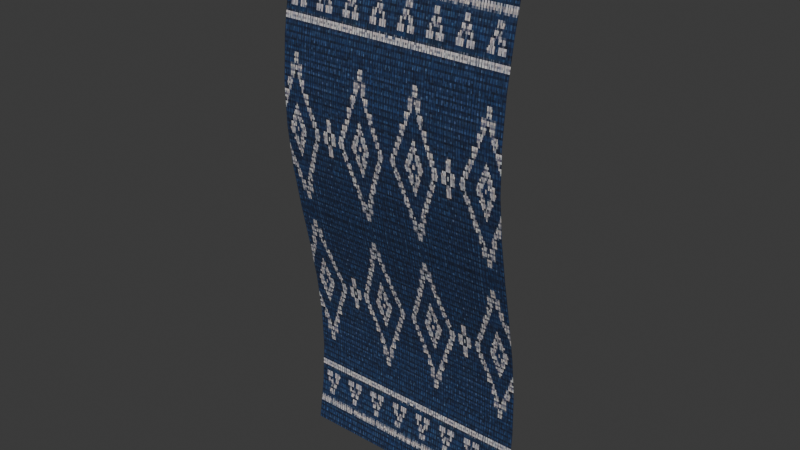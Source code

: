 # Source: cloth_banner.blend  (saved by Blender 5.2.45; exported with 4.5.12 LTS)
import bpy
from mathutils import Matrix  # noqa: F401  (used for matrix-valued properties, if any)

bpy.ops.wm.read_factory_settings(use_empty=True)
scene = bpy.context.scene
scene.name = 'Scene'

# ---- collections
col_collection = bpy.data.collections.new('Collection'); scene.collection.children.link(col_collection)

# ---- images (referenced by path relative to the original .blend; pixels are not part of the script)
import os
ASSET_DIR = os.environ.get("B2B_ASSET_DIR", "")  # directory of the original .blend (textures are referenced by path, not embedded)
HERE = os.path.dirname(os.path.abspath(__file__))  # packed textures are extracted next to this script under _unpacked/

def load_image(name, relpath, width, height, colorspace="sRGB"):
    """Load a texture the original file referenced (path relative to the .blend, or extracted next to this script)."""
    p = next((c for c in (os.path.join(HERE, relpath), os.path.join(ASSET_DIR, relpath)) if relpath and os.path.exists(c)), "")
    if p:
        img = bpy.data.images.load(p, check_existing=True)
        img.name = name
    else:  # same state as the original file: an image datablock whose file is absent (Cycles renders it pink)
        img = bpy.data.images.new(name, width, height)
        img.source = "FILE"
        img.filepath = "//" + (relpath or name)
    img.colorspace_settings.name = colorspace
    return img
img_wood_png = load_image('wood.png', '_unpacked/wood.3832b92d.png', 256, 256, 'sRGB')
img_wood_normal_png = load_image('wood_normal.png', '_unpacked/wood_normal.b0d57f75.png', 256, 256, 'Non-Color')
img_indigo_png = load_image('indigo.png', '_unpacked/indigo.80d31563.png', 256, 256, 'sRGB')
img_indigo_normal_png = load_image('indigo_normal.png', '_unpacked/indigo_normal.b62fd9b7.png', 256, 256, 'Non-Color')

# ---- materials (node trees are filled in below, after node groups)
mat_canal_wood = bpy.data.materials.new('canal_wood')
mat_canal_wood.diffuse_color = (0.25, 0.12, 0.06, 1.0)
mat_canal_indigo = bpy.data.materials.new('canal_indigo')
mat_canal_indigo.diffuse_color = (0.1, 0.18, 0.33, 1.0)

# ---- material node trees
mat_canal_wood.use_nodes = True; mat_canal_wood.node_tree.nodes.clear()
_N = mat_canal_wood.node_tree.nodes; _L = mat_canal_wood.node_tree.links
n0 = _N.new('ShaderNodeBsdfPrincipled'); n0.name = 'Principled BSDF'; n0.location = (-200, 100)
n0.inputs[2].default_value = 0.85
n0.inputs[10].default_value = 0.005
n1 = _N.new('ShaderNodeOutputMaterial'); n1.name = 'Material Output'; n1.location = (200, 100)
n2 = _N.new('ShaderNodeTexImage'); n2.name = 'Image Texture'; n2.location = (0, 0)
n2.image = img_wood_png
n2.interpolation = 'Closest'
n3 = _N.new('ShaderNodeTexImage'); n3.name = 'Image Texture.001'; n3.location = (0, 0)
n3.image = img_wood_normal_png
n3.interpolation = 'Closest'
n4 = _N.new('ShaderNodeNormalMap'); n4.name = 'Normal Map'; n4.location = (0, 0)
n4.width = 160
n4.inputs[0].default_value = 0.8
_L.new(n0.outputs[0], n1.inputs[0])
_L.new(n2.outputs[0], n0.inputs[0])
_L.new(n3.outputs[0], n4.inputs[1])
_L.new(n4.outputs[0], n0.inputs[5])
n1.is_active_output = True
mat_canal_indigo.use_nodes = True; mat_canal_indigo.node_tree.nodes.clear()
_N = mat_canal_indigo.node_tree.nodes; _L = mat_canal_indigo.node_tree.links
n0 = _N.new('ShaderNodeBsdfPrincipled'); n0.name = 'Principled BSDF'; n0.location = (-200, 100)
n0.inputs[2].default_value = 0.85
n0.inputs[10].default_value = 0.005
n1 = _N.new('ShaderNodeOutputMaterial'); n1.name = 'Material Output'; n1.location = (200, 100)
n2 = _N.new('ShaderNodeTexImage'); n2.name = 'Image Texture'; n2.location = (0, 0)
n2.image = img_indigo_png
n2.interpolation = 'Closest'
n3 = _N.new('ShaderNodeTexImage'); n3.name = 'Image Texture.001'; n3.location = (0, 0)
n3.image = img_indigo_normal_png
n3.interpolation = 'Closest'
n4 = _N.new('ShaderNodeNormalMap'); n4.name = 'Normal Map'; n4.location = (0, 0)
n4.width = 160
n4.inputs[0].default_value = 0.8
_L.new(n0.outputs[0], n1.inputs[0])
_L.new(n2.outputs[0], n0.inputs[0])
_L.new(n3.outputs[0], n4.inputs[1])
_L.new(n4.outputs[0], n0.inputs[5])
n1.is_active_output = True

# ---- world
world_world = bpy.data.worlds.new('World'); scene.world = world_world
world_world.use_nodes = True; world_world.node_tree.nodes.clear()
_N = world_world.node_tree.nodes; _L = world_world.node_tree.links
n0 = _N.new('ShaderNodeOutputWorld'); n0.name = 'World Output'; n0.location = (200, 100)
n1 = _N.new('ShaderNodeBackground'); n1.name = 'Background'; n1.location = (-200, 100)
n1.inputs[0].default_value = (0.05088, 0.05088, 0.05088, 1.0)
_L.new(n1.outputs[0], n0.inputs[0])
n0.is_active_output = True
world_world.color = (0.05088, 0.05088, 0.05088)
world_world.sun_shadow_jitter_overblur = 0.0

# ---- meshes
me_cylinder = bpy.data.meshes.new('Cylinder')
me_cylinder.from_pydata([(0.0, 0.045, -0.43), (0.0, 0.045, 0.43), (0.03182, 0.03182, -0.43), (0.03182, 0.03182, 0.43), (0.045, 0.0, -0.43), (0.045, 0.0, 0.43), (0.03182, -0.03182, -0.43), (0.03182, -0.03182, 0.43), (0.0, -0.045, -0.43), (0.0, -0.045, 0.43), (-0.03182, -0.03182, -0.43), (-0.03182, -0.03182, 0.43), (-0.045, 0.0, -0.43), (-0.045, 0.0, 0.43), (-0.03182, 0.03182, -0.43), (-0.03182, 0.03182, 0.43)], [], [(1, 2, 0), (3, 4, 2), (5, 6, 4), (7, 8, 6), (9, 10, 8), (11, 12, 10), (7, 5, 13), (13, 14, 12), (15, 0, 14), (6, 10, 14), (1, 3, 2), (3, 5, 4), (5, 7, 6), (7, 9, 8), (9, 11, 10), (11, 13, 12), (5, 3, 1), (1, 15, 5), (15, 13, 5), (13, 11, 9), (9, 7, 13), (13, 15, 14), (15, 1, 0), (14, 0, 2), (2, 4, 6), (6, 8, 10), (10, 12, 14), (14, 2, 6)])
_uv = me_cylinder.uv_layers.new(name='UVMap')
_uv.uv.foreach_set('vector', [0.0, 0.43, 0.03182, -0.43, 0.0, -0.43, 0.03182, 0.43, 0.0, -0.43, 0.03182, -0.43, 0.0, 0.43, -0.03182, -0.43, 0.0, -0.43, 0.03182, 0.43, 0.0, -0.43, 0.03182, -0.43, 0.0, 0.43, -0.03182, -0.43, 0.0, -0.43, -0.03182, 0.43, 0.0, -0.43, -0.03182, -0.43, 0.03182, -0.03182, 0.045, 0.0, -0.045, 0.0, 0.0, 0.43, 0.03182, -0.43, 0.0, -0.43, -0.03182, 0.43, 0.0, -0.43, -0.03182, -0.43, 0.03182, -0.03182, -0.03182, -0.03182, -0.03182, 0.03182, 0.0, 0.43, 0.03182, 0.43, 0.03182, -0.43, 0.03182, 0.43, 0.0, 0.43, 0.0, -0.43, 0.0, 0.43, -0.03182, 0.43, -0.03182, -0.43, 0.03182, 0.43, 0.0, 0.43, 0.0, -0.43, 0.0, 0.43, -0.03182, 0.43, -0.03182, -0.43, -0.03182, 0.43, 0.0, 0.43, 0.0, -0.43, 0.045, 0.0, 0.03182, 0.03182, 0.0, 0.045, 0.0, 0.045, -0.03182, 0.03182, 0.045, 0.0, -0.03182, 0.03182, -0.045, 0.0, 0.045, 0.0, -0.045, 0.0, -0.03182, -0.03182, 0.0, -0.045, 0.0, -0.045, 0.03182, -0.03182, -0.045, 0.0, 0.0, 0.43, 0.03182, 0.43, 0.03182, -0.43, -0.03182, 0.43, 0.0, 0.43, 0.0, -0.43, -0.03182, 0.03182, 0.0, 0.045, 0.03182, 0.03182, 0.03182, 0.03182, 0.045, 0.0, 0.03182, -0.03182, 0.03182, -0.03182, 0.0, -0.045, -0.03182, -0.03182, -0.03182, -0.03182, -0.045, 0.0, -0.03182, 0.03182, -0.03182, 0.03182, 0.03182, 0.03182, 0.03182, -0.03182])
me_cylinder.materials.append(mat_canal_wood)
me_cylinder.update()
me_embroidered_banner = bpy.data.meshes.new('embroidered_banner')
me_embroidered_banner.from_pydata([(-0.37, 0.0, 0.0), (0.37, 0.0, 0.0), (-0.37, -0.02771, -0.1333), (0.37, -0.02771, -0.1333), (-0.37, -0.04915, -0.2667), (0.37, -0.04915, -0.2667), (-0.37, -0.05949, -0.4), (0.37, -0.05949, -0.4), (-0.37, -0.05638, -0.5333), (0.37, -0.05638, -0.5333), (-0.37, -0.04053, -0.6667), (0.37, -0.04053, -0.6667), (-0.37, -0.01552, -0.8), (0.37, -0.01552, -0.8), (-0.37, 0.013, -0.9333), (0.37, 0.013, -0.9333), (-0.37, 0.03858, -1.067), (0.37, 0.03858, -1.067), (-0.37, 0.05544, -1.2), (0.37, 0.05544, -1.2), (-0.37, 0.05977, -1.333), (0.37, 0.05977, -1.333), (-0.37, 0.05059, -1.467), (0.37, 0.05059, -1.467), (-0.37, 0.02998, -1.6), (0.37, 0.02998, -1.6)], [], [(1, 2, 0), (3, 4, 2), (5, 6, 4), (7, 8, 6), (9, 10, 8), (11, 12, 10), (13, 14, 12), (15, 16, 14), (17, 18, 16), (19, 20, 18), (21, 22, 20), (23, 24, 22), (1, 3, 2), (3, 5, 4), (5, 7, 6), (7, 9, 8), (9, 11, 10), (11, 13, 12), (13, 15, 14), (15, 17, 16), (17, 19, 18), (19, 21, 20), (21, 23, 22), (23, 25, 24)])
_uv = me_embroidered_banner.uv_layers.new(name='UVMap')
_uv.uv.foreach_set('vector', [1.0, 1.0, -6.444e-09, 0.9167, -6.444e-09, 1.0, 1.0, 0.9167, -6.444e-09, 0.8333, -6.444e-09, 0.9167, 1.0, 0.8333, -6.444e-09, 0.75, -6.444e-09, 0.8333, 1.0, 0.75, -6.444e-09, 0.6667, -6.444e-09, 0.75, 1.0, 0.6667, -6.444e-09, 0.5833, -6.444e-09, 0.6667, 1.0, 0.5833, -6.444e-09, 0.5, -6.444e-09, 0.5833, 1.0, 0.5, -6.444e-09, 0.4167, -6.444e-09, 0.5, 1.0, 0.4167, -6.444e-09, 0.3333, -6.444e-09, 0.4167, 1.0, 0.3333, -6.444e-09, 0.25, -6.444e-09, 0.3333, 1.0, 0.25, -6.444e-09, 0.1667, -6.444e-09, 0.25, 1.0, 0.1667, -6.444e-09, 0.08333, -6.444e-09, 0.1667, 1.0, 0.08333, -6.444e-09, -1.49e-08, -6.444e-09, 0.08333, 1.0, 1.0, 1.0, 0.9167, -6.444e-09, 0.9167, 1.0, 0.9167, 1.0, 0.8333, -6.444e-09, 0.8333, 1.0, 0.8333, 1.0, 0.75, -6.444e-09, 0.75, 1.0, 0.75, 1.0, 0.6667, -6.444e-09, 0.6667, 1.0, 0.6667, 1.0, 0.5833, -6.444e-09, 0.5833, 1.0, 0.5833, 1.0, 0.5, -6.444e-09, 0.5, 1.0, 0.5, 1.0, 0.4167, -6.444e-09, 0.4167, 1.0, 0.4167, 1.0, 0.3333, -6.444e-09, 0.3333, 1.0, 0.3333, 1.0, 0.25, -6.444e-09, 0.25, 1.0, 0.25, 1.0, 0.1667, -6.444e-09, 0.1667, 1.0, 0.1667, 1.0, 0.08333, -6.444e-09, 0.08333, 1.0, 0.08333, 1.0, -1.49e-08, -6.444e-09, -1.49e-08])
me_embroidered_banner.materials.append(mat_canal_indigo)
me_embroidered_banner.update()

# ---- objects
ob_cloth_banner_canal_wood = bpy.data.objects.new('cloth_banner_canal_wood', me_cylinder)
ob_cloth_banner_canal_indigo = bpy.data.objects.new('cloth_banner_canal_indigo', me_embroidered_banner)

# ---- transforms, parenting, visibility, modifiers, constraints
ob_cloth_banner_canal_wood.location = (0.0, 0.0, 0.05)
ob_cloth_banner_canal_wood.rotation_euler = (1.571, -0.0, 1.571)
ob_cloth_banner_canal_indigo.location = (0.0, 0.0, 0.0)

# ---- collection membership
col_collection.objects.link(ob_cloth_banner_canal_wood)
col_collection.objects.link(ob_cloth_banner_canal_indigo)

# ---- scene / render settings (as saved in the file)
scene.frame_start = 1; scene.frame_end = 250; scene.frame_set(1)
scene.render.engine = 'BLENDER_EEVEE_NEXT'
scene.render.bake_bias = 0.0
scene.render.bake_samples = 0
scene.render.compositor_device = 'GPU'
scene.eevee.use_volume_custom_range = False
scene.eevee.fast_gi_thickness_near = 0.1
scene.eevee.fast_gi_thickness_far = 0.0
scene.eevee.ray_tracing_options.screen_trace_thickness = 0.1
bpy.context.view_layer.update()

# ---- added for rendering (the .blend has no active camera and no usable light): camera, sun
cam_auto = bpy.data.cameras.new('AutoCamera')
cam_auto.lens = 50.0
cam_auto.sensor_width = 36.0
cam_auto.clip_end = 1000.0
ob_auto_camera = bpy.data.objects.new('AutoCamera', cam_auto)
scene.collection.objects.link(ob_auto_camera)
ob_auto_camera.location = (1.76202, -2.11429, 0.657119)
ob_auto_camera.rotation_euler = (1.09748, -7.21219e-08, 0.694738)
scene.camera = ob_auto_camera
light_auto_sun = bpy.data.lights.new('AutoSun', 'SUN')
light_auto_sun.energy = 3.0
light_auto_sun.angle = 0.0523599
ob_auto_sun = bpy.data.objects.new('AutoSun', light_auto_sun)
scene.collection.objects.link(ob_auto_sun)
ob_auto_sun.rotation_euler = (0.872665, 0.174533, 0.523599)
bpy.context.view_layer.update()
